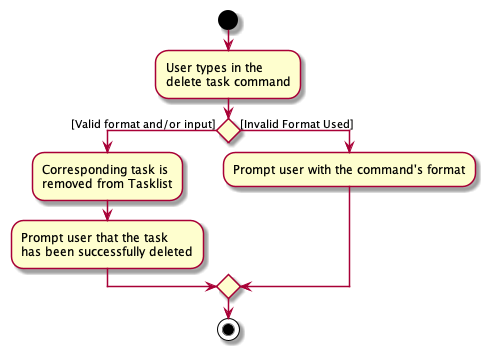

The diagram above was rendered by PlantUML. Its source (embedded in the PNG):
@startuml
start
:User types in the
delete task command;

'Since the beta syntax does not support placing the condition outside the
'diamond we place it as the true branch instead.

if () then ([Valid format and/or input])
    :Corresponding task is
    removed from Tasklist;
    :Prompt user that the task
    has been successfully deleted;
else ([Invalid Format Used])
    -Prompt user with the command's format
endif
stop
@enduml